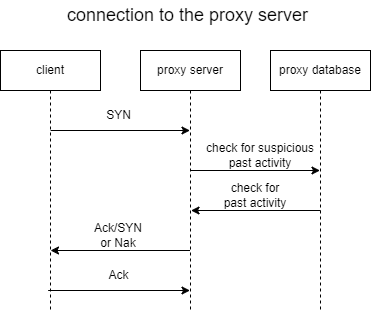

The diagram above was exported from draw.io. Its source (the exported page's mxGraphModel, read from the mxfile embedded in the PNG):
<mxGraphModel dx="988" dy="534" grid="0" gridSize="10" guides="1" tooltips="1" connect="1" arrows="1" fold="1" page="1" pageScale="1" pageWidth="850" pageHeight="1100" math="0" shadow="0">
  <root>
    <mxCell id="0" />
    <mxCell id="1" parent="0" />
    <mxCell id="aM9ryv3xv72pqoxQDRHE-1" value="client" style="shape=umlLifeline;perimeter=lifelinePerimeter;whiteSpace=wrap;html=1;container=0;dropTarget=0;collapsible=0;recursiveResize=0;outlineConnect=0;portConstraint=eastwest;newEdgeStyle={&quot;edgeStyle&quot;:&quot;elbowEdgeStyle&quot;,&quot;elbow&quot;:&quot;vertical&quot;,&quot;curved&quot;:0,&quot;rounded&quot;:0};" parent="1" vertex="1">
      <mxGeometry x="80" y="80" width="100" height="260" as="geometry" />
    </mxCell>
    <mxCell id="aM9ryv3xv72pqoxQDRHE-5" value="proxy server" style="shape=umlLifeline;perimeter=lifelinePerimeter;whiteSpace=wrap;html=1;container=0;dropTarget=0;collapsible=0;recursiveResize=0;outlineConnect=0;portConstraint=eastwest;newEdgeStyle={&quot;edgeStyle&quot;:&quot;elbowEdgeStyle&quot;,&quot;elbow&quot;:&quot;vertical&quot;,&quot;curved&quot;:0,&quot;rounded&quot;:0};" parent="1" vertex="1">
      <mxGeometry x="220" y="80" width="100" height="260" as="geometry" />
    </mxCell>
    <mxCell id="O5t5YarAkCo03LJl8iMf-1" value="proxy database" style="shape=umlLifeline;perimeter=lifelinePerimeter;whiteSpace=wrap;html=1;container=0;dropTarget=0;collapsible=0;recursiveResize=0;outlineConnect=0;portConstraint=eastwest;newEdgeStyle={&quot;edgeStyle&quot;:&quot;elbowEdgeStyle&quot;,&quot;elbow&quot;:&quot;vertical&quot;,&quot;curved&quot;:0,&quot;rounded&quot;:0};" parent="1" vertex="1">
      <mxGeometry x="350" y="80" width="100" height="260" as="geometry" />
    </mxCell>
    <mxCell id="ryFgK7gxlyYRkI6giSmm-1" value="" style="endArrow=classic;html=1;rounded=0;" parent="1" edge="1">
      <mxGeometry width="50" height="50" relative="1" as="geometry">
        <mxPoint x="130.10000000000002" y="160" as="sourcePoint" />
        <mxPoint x="269.5" y="160" as="targetPoint" />
      </mxGeometry>
    </mxCell>
    <mxCell id="ryFgK7gxlyYRkI6giSmm-2" value="SYN" style="text;html=1;align=center;verticalAlign=middle;resizable=0;points=[];autosize=1;strokeColor=none;fillColor=none;" parent="1" vertex="1">
      <mxGeometry x="172.65" y="130" width="50" height="30" as="geometry" />
    </mxCell>
    <mxCell id="ryFgK7gxlyYRkI6giSmm-3" value="" style="endArrow=classic;html=1;rounded=0;" parent="1" source="aM9ryv3xv72pqoxQDRHE-5" edge="1">
      <mxGeometry width="50" height="50" relative="1" as="geometry">
        <mxPoint x="267.15" y="280" as="sourcePoint" />
        <mxPoint x="130" y="280" as="targetPoint" />
        <Array as="points" />
      </mxGeometry>
    </mxCell>
    <mxCell id="ryFgK7gxlyYRkI6giSmm-7" value="Ack/SYN or Nak" style="text;html=1;strokeColor=none;fillColor=none;align=center;verticalAlign=middle;whiteSpace=wrap;rounded=0;" parent="1" vertex="1">
      <mxGeometry x="167.65" y="250" width="60" height="30" as="geometry" />
    </mxCell>
    <mxCell id="ryFgK7gxlyYRkI6giSmm-8" value="" style="endArrow=classic;html=1;rounded=0;" parent="1" target="aM9ryv3xv72pqoxQDRHE-5" edge="1">
      <mxGeometry width="50" height="50" relative="1" as="geometry">
        <mxPoint x="127.65000000000003" y="320" as="sourcePoint" />
        <mxPoint x="267.05" y="320" as="targetPoint" />
      </mxGeometry>
    </mxCell>
    <mxCell id="ryFgK7gxlyYRkI6giSmm-9" value="Ack" style="text;html=1;align=center;verticalAlign=middle;resizable=0;points=[];autosize=1;strokeColor=none;fillColor=none;" parent="1" vertex="1">
      <mxGeometry x="177.65" y="290" width="40" height="30" as="geometry" />
    </mxCell>
    <mxCell id="ryFgK7gxlyYRkI6giSmm-10" value="" style="endArrow=classic;html=1;rounded=0;" parent="1" target="O5t5YarAkCo03LJl8iMf-1" edge="1">
      <mxGeometry width="50" height="50" relative="1" as="geometry">
        <mxPoint x="270.0238095238095" y="200" as="sourcePoint" />
        <mxPoint x="390" y="200" as="targetPoint" />
      </mxGeometry>
    </mxCell>
    <mxCell id="ryFgK7gxlyYRkI6giSmm-12" value="check for suspicious past activity" style="text;html=1;strokeColor=none;fillColor=none;align=center;verticalAlign=middle;whiteSpace=wrap;rounded=0;" parent="1" vertex="1">
      <mxGeometry x="280" y="170" width="120" height="30" as="geometry" />
    </mxCell>
    <mxCell id="ryFgK7gxlyYRkI6giSmm-13" value="" style="endArrow=classic;html=1;rounded=0;" parent="1" edge="1">
      <mxGeometry width="50" height="50" relative="1" as="geometry">
        <mxPoint x="400" y="240" as="sourcePoint" />
        <mxPoint x="270.52380952380963" y="240" as="targetPoint" />
      </mxGeometry>
    </mxCell>
    <mxCell id="ryFgK7gxlyYRkI6giSmm-14" value="check for past activity" style="text;html=1;strokeColor=none;fillColor=none;align=center;verticalAlign=middle;whiteSpace=wrap;rounded=0;" parent="1" vertex="1">
      <mxGeometry x="300" y="210" width="70" height="30" as="geometry" />
    </mxCell>
    <mxCell id="u4wTOc0_DhatqvzHvjIW-2" value="&lt;font style=&quot;font-size: 18px;&quot;&gt;connection to the proxy server&amp;nbsp;&lt;/font&gt;" style="text;html=1;strokeColor=none;fillColor=none;align=center;verticalAlign=middle;whiteSpace=wrap;rounded=0;" vertex="1" parent="1">
      <mxGeometry x="135" y="30" width="270" height="30" as="geometry" />
    </mxCell>
  </root>
</mxGraphModel>